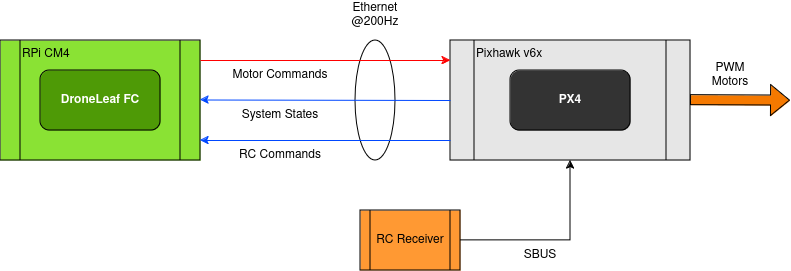

The diagram above was exported from draw.io. Its source (the exported page's mxGraphModel, read from the mxfile embedded in the PNG):
<mxGraphModel dx="1362" dy="795" grid="1" gridSize="10" guides="1" tooltips="1" connect="1" arrows="1" fold="1" page="1" pageScale="1" pageWidth="850" pageHeight="1100" math="0" shadow="0">
  <root>
    <mxCell id="0" />
    <mxCell id="1" parent="0" />
    <mxCell id="BjdPIeY4YxCnDbGahezC-20" value="" style="ellipse;whiteSpace=wrap;html=1;labelBackgroundColor=default;labelBorderColor=none;" vertex="1" parent="1">
      <mxGeometry x="405" y="180" width="40" height="120" as="geometry" />
    </mxCell>
    <mxCell id="BjdPIeY4YxCnDbGahezC-1" value="RC Receiver" style="shape=process;whiteSpace=wrap;html=1;backgroundOutline=1;fillColor=#FF9933;" vertex="1" parent="1">
      <mxGeometry x="410" y="350" width="100" height="60" as="geometry" />
    </mxCell>
    <mxCell id="BjdPIeY4YxCnDbGahezC-2" value="Pixhawk v6x" style="shape=process;whiteSpace=wrap;html=1;backgroundOutline=1;align=left;verticalAlign=top;fillColor=#E6E6E6;" vertex="1" parent="1">
      <mxGeometry x="500" y="180" width="240" height="120" as="geometry" />
    </mxCell>
    <mxCell id="BjdPIeY4YxCnDbGahezC-3" value="" style="endArrow=classic;html=1;rounded=0;exitX=1;exitY=0.5;exitDx=0;exitDy=0;entryX=0.5;entryY=1;entryDx=0;entryDy=0;" edge="1" parent="1" source="BjdPIeY4YxCnDbGahezC-1" target="BjdPIeY4YxCnDbGahezC-2">
      <mxGeometry width="50" height="50" relative="1" as="geometry">
        <mxPoint x="560" y="380" as="sourcePoint" />
        <mxPoint x="610" y="330" as="targetPoint" />
        <Array as="points">
          <mxPoint x="620" y="380" />
        </Array>
      </mxGeometry>
    </mxCell>
    <mxCell id="BjdPIeY4YxCnDbGahezC-4" value="PX4" style="rounded=1;whiteSpace=wrap;html=1;fontStyle=1;fontColor=#FFFFFF;fillColor=#333333;" vertex="1" parent="1">
      <mxGeometry x="560" y="210" width="120" height="60" as="geometry" />
    </mxCell>
    <mxCell id="BjdPIeY4YxCnDbGahezC-5" value="SBUS" style="text;html=1;align=center;verticalAlign=middle;whiteSpace=wrap;rounded=0;" vertex="1" parent="1">
      <mxGeometry x="560" y="380" width="60" height="30" as="geometry" />
    </mxCell>
    <mxCell id="BjdPIeY4YxCnDbGahezC-7" value="" style="shape=flexArrow;endArrow=classic;html=1;rounded=0;fillColor=#f57900;" edge="1" parent="1">
      <mxGeometry width="50" height="50" relative="1" as="geometry">
        <mxPoint x="740" y="239.5" as="sourcePoint" />
        <mxPoint x="840" y="240" as="targetPoint" />
      </mxGeometry>
    </mxCell>
    <mxCell id="BjdPIeY4YxCnDbGahezC-8" value="PWM&lt;br&gt;Motors" style="text;html=1;align=center;verticalAlign=middle;whiteSpace=wrap;rounded=0;" vertex="1" parent="1">
      <mxGeometry x="750" y="200" width="60" height="30" as="geometry" />
    </mxCell>
    <mxCell id="BjdPIeY4YxCnDbGahezC-10" value="RPi CM4" style="shape=process;whiteSpace=wrap;html=1;backgroundOutline=1;align=left;verticalAlign=top;fillColor=#8AE234;" vertex="1" parent="1">
      <mxGeometry x="50" y="180" width="200" height="120" as="geometry" />
    </mxCell>
    <mxCell id="BjdPIeY4YxCnDbGahezC-11" value="DroneLeaf FC" style="rounded=1;whiteSpace=wrap;html=1;labelBackgroundColor=none;fillColor=#4e9a06;fontStyle=1;fontColor=#ffffff;" vertex="1" parent="1">
      <mxGeometry x="90" y="210" width="120" height="60" as="geometry" />
    </mxCell>
    <mxCell id="BjdPIeY4YxCnDbGahezC-13" value="" style="endArrow=classic;html=1;rounded=0;entryX=1;entryY=0.75;entryDx=0;entryDy=0;strokeColor=#0047ff;" edge="1" parent="1">
      <mxGeometry width="50" height="50" relative="1" as="geometry">
        <mxPoint x="500" y="280" as="sourcePoint" />
        <mxPoint x="250" y="280" as="targetPoint" />
      </mxGeometry>
    </mxCell>
    <mxCell id="BjdPIeY4YxCnDbGahezC-14" value="RC Commands" style="text;html=1;align=center;verticalAlign=middle;whiteSpace=wrap;rounded=0;" vertex="1" parent="1">
      <mxGeometry x="270" y="280" width="120" height="30" as="geometry" />
    </mxCell>
    <mxCell id="BjdPIeY4YxCnDbGahezC-16" value="" style="endArrow=classic;html=1;rounded=0;entryX=1;entryY=0.75;entryDx=0;entryDy=0;exitX=0;exitY=0.5;exitDx=0;exitDy=0;strokeColor=#0047ff;" edge="1" parent="1" source="BjdPIeY4YxCnDbGahezC-2">
      <mxGeometry width="50" height="50" relative="1" as="geometry">
        <mxPoint x="540" y="239.5" as="sourcePoint" />
        <mxPoint x="250" y="239.5" as="targetPoint" />
      </mxGeometry>
    </mxCell>
    <mxCell id="BjdPIeY4YxCnDbGahezC-17" value="System States" style="text;html=1;align=center;verticalAlign=middle;whiteSpace=wrap;rounded=0;" vertex="1" parent="1">
      <mxGeometry x="270" y="240" width="120" height="30" as="geometry" />
    </mxCell>
    <mxCell id="BjdPIeY4YxCnDbGahezC-18" value="" style="endArrow=classic;html=1;rounded=0;exitX=1;exitY=0.25;exitDx=0;exitDy=0;strokeColor=#FF0000;" edge="1" parent="1">
      <mxGeometry width="50" height="50" relative="1" as="geometry">
        <mxPoint x="250" y="200" as="sourcePoint" />
        <mxPoint x="500" y="200" as="targetPoint" />
      </mxGeometry>
    </mxCell>
    <mxCell id="BjdPIeY4YxCnDbGahezC-19" value="Motor Commands" style="text;html=1;align=center;verticalAlign=middle;whiteSpace=wrap;rounded=0;" vertex="1" parent="1">
      <mxGeometry x="270" y="200" width="120" height="30" as="geometry" />
    </mxCell>
    <mxCell id="BjdPIeY4YxCnDbGahezC-21" value="Ethernet @200Hz" style="text;html=1;align=center;verticalAlign=middle;whiteSpace=wrap;rounded=0;fontStyle=0" vertex="1" parent="1">
      <mxGeometry x="395" y="140" width="60" height="30" as="geometry" />
    </mxCell>
  </root>
</mxGraphModel>